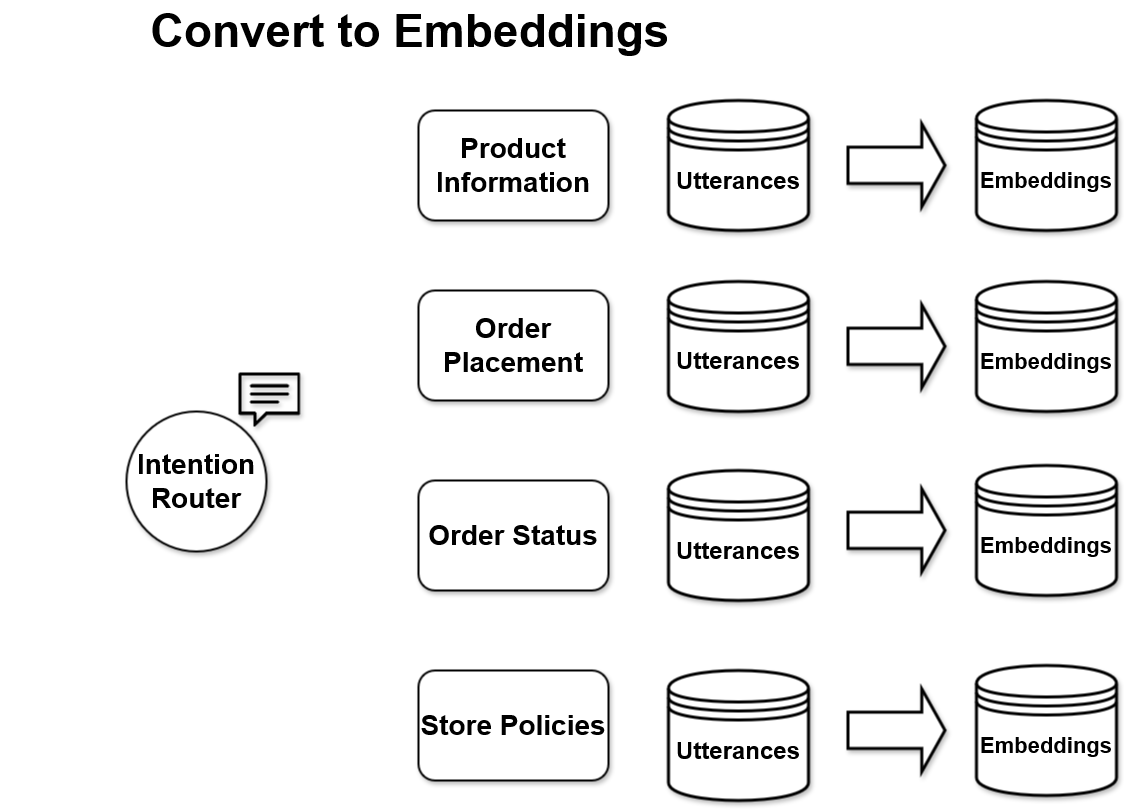

The diagram above was exported from draw.io. Its source (the exported page's mxGraphModel, read from the mxfile embedded in the PNG):
<mxGraphModel dx="3160" dy="1240" grid="1" gridSize="10" guides="1" tooltips="1" connect="1" arrows="1" fold="1" page="1" pageScale="1" pageWidth="827" pageHeight="1169" math="0" shadow="0">
  <root>
    <mxCell id="0" />
    <mxCell id="1" parent="0" />
    <mxCell id="UJHDFL3IelzPmZiAoCVi-99" value="" style="ellipse;whiteSpace=wrap;html=1;aspect=fixed;strokeWidth=2;shadow=1;" vertex="1" parent="1">
      <mxGeometry x="-280" y="1191" width="140" height="140" as="geometry" />
    </mxCell>
    <mxCell id="UJHDFL3IelzPmZiAoCVi-100" value="" style="shape=image;verticalLabelPosition=bottom;labelBackgroundColor=default;verticalAlign=top;aspect=fixed;imageAspect=0;image=data:image/png,(base64 omitted: 5160 chars);shadow=1;" vertex="1" parent="1">
      <mxGeometry x="-168" y="1148" width="62" height="62" as="geometry" />
    </mxCell>
    <mxCell id="UJHDFL3IelzPmZiAoCVi-101" value="&lt;font size=&quot;1&quot;&gt;&lt;b style=&quot;font-size: 28px;&quot;&gt;Intention Router&lt;/b&gt;&lt;/font&gt;" style="text;html=1;align=center;verticalAlign=middle;whiteSpace=wrap;rounded=0;" vertex="1" parent="1">
      <mxGeometry x="-270" y="1231" width="120" height="60" as="geometry" />
    </mxCell>
    <mxCell id="UJHDFL3IelzPmZiAoCVi-102" value="&lt;b&gt;&lt;font style=&quot;font-size: 28px;&quot;&gt;Product Information&lt;/font&gt;&lt;/b&gt;" style="rounded=1;whiteSpace=wrap;html=1;shadow=1;strokeWidth=2;" vertex="1" parent="1">
      <mxGeometry x="12" y="890" width="190" height="110" as="geometry" />
    </mxCell>
    <mxCell id="UJHDFL3IelzPmZiAoCVi-103" value="&lt;b&gt;&lt;font style=&quot;font-size: 28px;&quot;&gt;Order Placement&lt;br&gt;&lt;/font&gt;&lt;/b&gt;" style="rounded=1;whiteSpace=wrap;html=1;shadow=1;strokeWidth=2;" vertex="1" parent="1">
      <mxGeometry x="12" y="1070" width="190" height="110" as="geometry" />
    </mxCell>
    <mxCell id="UJHDFL3IelzPmZiAoCVi-104" value="&lt;b&gt;&lt;font style=&quot;font-size: 28px;&quot;&gt;Order Status&lt;br&gt;&lt;/font&gt;&lt;/b&gt;" style="rounded=1;whiteSpace=wrap;html=1;shadow=1;strokeWidth=2;" vertex="1" parent="1">
      <mxGeometry x="12" y="1260" width="190" height="110" as="geometry" />
    </mxCell>
    <mxCell id="UJHDFL3IelzPmZiAoCVi-105" value="&lt;b&gt;&lt;font style=&quot;font-size: 28px;&quot;&gt;Store Policies&lt;br&gt;&lt;/font&gt;&lt;/b&gt;" style="rounded=1;whiteSpace=wrap;html=1;shadow=1;strokeWidth=2;" vertex="1" parent="1">
      <mxGeometry x="12" y="1450" width="190" height="110" as="geometry" />
    </mxCell>
    <mxCell id="UJHDFL3IelzPmZiAoCVi-106" value="" style="shape=datastore;whiteSpace=wrap;html=1;gradientColor=none;shadow=1;strokeWidth=3;" vertex="1" parent="1">
      <mxGeometry x="262" y="880" width="140" height="130" as="geometry" />
    </mxCell>
    <mxCell id="UJHDFL3IelzPmZiAoCVi-107" value="" style="shape=datastore;whiteSpace=wrap;html=1;gradientColor=none;shadow=1;strokeWidth=3;" vertex="1" parent="1">
      <mxGeometry x="262" y="1061" width="140" height="130" as="geometry" />
    </mxCell>
    <mxCell id="UJHDFL3IelzPmZiAoCVi-108" value="" style="shape=datastore;whiteSpace=wrap;html=1;gradientColor=none;shadow=1;strokeWidth=3;" vertex="1" parent="1">
      <mxGeometry x="262" y="1250" width="140" height="130" as="geometry" />
    </mxCell>
    <mxCell id="UJHDFL3IelzPmZiAoCVi-109" value="" style="shape=datastore;whiteSpace=wrap;html=1;gradientColor=none;shadow=1;strokeWidth=3;" vertex="1" parent="1">
      <mxGeometry x="262" y="1450" width="140" height="130" as="geometry" />
    </mxCell>
    <mxCell id="UJHDFL3IelzPmZiAoCVi-110" value="&lt;font size=&quot;1&quot;&gt;&lt;b style=&quot;font-size: 24px;&quot;&gt;Utterances&lt;/b&gt;&lt;/font&gt;" style="text;html=1;align=center;verticalAlign=middle;whiteSpace=wrap;rounded=0;" vertex="1" parent="1">
      <mxGeometry x="262" y="1270" width="140" height="120" as="geometry" />
    </mxCell>
    <mxCell id="UJHDFL3IelzPmZiAoCVi-111" value="&lt;font size=&quot;1&quot;&gt;&lt;b style=&quot;font-size: 24px;&quot;&gt;Utterances&lt;/b&gt;&lt;/font&gt;" style="text;html=1;align=center;verticalAlign=middle;whiteSpace=wrap;rounded=0;" vertex="1" parent="1">
      <mxGeometry x="262" y="1470" width="140" height="120" as="geometry" />
    </mxCell>
    <mxCell id="UJHDFL3IelzPmZiAoCVi-112" value="&lt;font size=&quot;1&quot;&gt;&lt;b style=&quot;font-size: 24px;&quot;&gt;Utterances&lt;/b&gt;&lt;/font&gt;" style="text;html=1;align=center;verticalAlign=middle;whiteSpace=wrap;rounded=0;" vertex="1" parent="1">
      <mxGeometry x="262" y="1080" width="140" height="120" as="geometry" />
    </mxCell>
    <mxCell id="UJHDFL3IelzPmZiAoCVi-113" value="&lt;font size=&quot;1&quot;&gt;&lt;b style=&quot;font-size: 24px;&quot;&gt;Utterances&lt;/b&gt;&lt;/font&gt;" style="text;html=1;align=center;verticalAlign=middle;whiteSpace=wrap;rounded=0;" vertex="1" parent="1">
      <mxGeometry x="262" y="900" width="140" height="120" as="geometry" />
    </mxCell>
    <mxCell id="UJHDFL3IelzPmZiAoCVi-116" value="&lt;font style=&quot;font-size: 46px;&quot;&gt;&lt;b&gt;Convert to Embeddings&lt;/b&gt;&lt;b&gt;&lt;br&gt;&lt;/b&gt;&lt;/font&gt;" style="text;html=1;align=center;verticalAlign=middle;whiteSpace=wrap;rounded=0;" vertex="1" parent="1">
      <mxGeometry x="-406" y="780" width="820" height="60" as="geometry" />
    </mxCell>
    <mxCell id="UJHDFL3IelzPmZiAoCVi-118" value="" style="shape=flexArrow;endArrow=classic;html=1;rounded=0;endWidth=43.57142857142858;endSize=6.739285714285715;width=34.285714285714285;strokeWidth=3;shadow=1;fillColor=default;" edge="1" parent="1">
      <mxGeometry width="50" height="50" relative="1" as="geometry">
        <mxPoint x="440" y="944.82" as="sourcePoint" />
        <mxPoint x="540" y="944.82" as="targetPoint" />
      </mxGeometry>
    </mxCell>
    <mxCell id="UJHDFL3IelzPmZiAoCVi-120" value="" style="shape=datastore;whiteSpace=wrap;html=1;gradientColor=none;shadow=1;strokeWidth=3;" vertex="1" parent="1">
      <mxGeometry x="570" y="880" width="140" height="130" as="geometry" />
    </mxCell>
    <mxCell id="UJHDFL3IelzPmZiAoCVi-121" value="&lt;font size=&quot;1&quot;&gt;&lt;b style=&quot;font-size: 22px;&quot;&gt;Embeddings&lt;/b&gt;&lt;/font&gt;" style="text;html=1;align=center;verticalAlign=middle;whiteSpace=wrap;rounded=0;" vertex="1" parent="1">
      <mxGeometry x="570" y="900" width="140" height="120" as="geometry" />
    </mxCell>
    <mxCell id="UJHDFL3IelzPmZiAoCVi-122" value="" style="shape=flexArrow;endArrow=classic;html=1;rounded=0;endWidth=43.57142857142858;endSize=6.739285714285715;width=34.285714285714285;strokeWidth=3;shadow=1;fillColor=default;" edge="1" parent="1">
      <mxGeometry width="50" height="50" relative="1" as="geometry">
        <mxPoint x="440" y="1125.8200000000002" as="sourcePoint" />
        <mxPoint x="540" y="1125.8200000000002" as="targetPoint" />
      </mxGeometry>
    </mxCell>
    <mxCell id="UJHDFL3IelzPmZiAoCVi-123" value="" style="shape=datastore;whiteSpace=wrap;html=1;gradientColor=none;shadow=1;strokeWidth=3;" vertex="1" parent="1">
      <mxGeometry x="570" y="1061" width="140" height="130" as="geometry" />
    </mxCell>
    <mxCell id="UJHDFL3IelzPmZiAoCVi-124" value="&lt;font size=&quot;1&quot;&gt;&lt;b style=&quot;font-size: 22px;&quot;&gt;Embeddings&lt;/b&gt;&lt;/font&gt;" style="text;html=1;align=center;verticalAlign=middle;whiteSpace=wrap;rounded=0;" vertex="1" parent="1">
      <mxGeometry x="570" y="1081" width="140" height="120" as="geometry" />
    </mxCell>
    <mxCell id="UJHDFL3IelzPmZiAoCVi-125" value="" style="shape=flexArrow;endArrow=classic;html=1;rounded=0;endWidth=43.57142857142858;endSize=6.739285714285715;width=34.285714285714285;strokeWidth=3;shadow=1;fillColor=default;" edge="1" parent="1">
      <mxGeometry width="50" height="50" relative="1" as="geometry">
        <mxPoint x="440" y="1309.8200000000002" as="sourcePoint" />
        <mxPoint x="540" y="1309.8200000000002" as="targetPoint" />
      </mxGeometry>
    </mxCell>
    <mxCell id="UJHDFL3IelzPmZiAoCVi-126" value="" style="shape=datastore;whiteSpace=wrap;html=1;gradientColor=none;shadow=1;strokeWidth=3;" vertex="1" parent="1">
      <mxGeometry x="570" y="1245" width="140" height="130" as="geometry" />
    </mxCell>
    <mxCell id="UJHDFL3IelzPmZiAoCVi-127" value="&lt;font size=&quot;1&quot;&gt;&lt;b style=&quot;font-size: 22px;&quot;&gt;Embeddings&lt;/b&gt;&lt;/font&gt;" style="text;html=1;align=center;verticalAlign=middle;whiteSpace=wrap;rounded=0;" vertex="1" parent="1">
      <mxGeometry x="570" y="1265" width="140" height="120" as="geometry" />
    </mxCell>
    <mxCell id="UJHDFL3IelzPmZiAoCVi-128" value="" style="shape=flexArrow;endArrow=classic;html=1;rounded=0;endWidth=43.57142857142858;endSize=6.739285714285715;width=34.285714285714285;strokeWidth=3;shadow=1;fillColor=default;" edge="1" parent="1">
      <mxGeometry width="50" height="50" relative="1" as="geometry">
        <mxPoint x="440" y="1509.8200000000002" as="sourcePoint" />
        <mxPoint x="540" y="1509.8200000000002" as="targetPoint" />
      </mxGeometry>
    </mxCell>
    <mxCell id="UJHDFL3IelzPmZiAoCVi-129" value="" style="shape=datastore;whiteSpace=wrap;html=1;gradientColor=none;shadow=1;strokeWidth=3;" vertex="1" parent="1">
      <mxGeometry x="570" y="1445" width="140" height="130" as="geometry" />
    </mxCell>
    <mxCell id="UJHDFL3IelzPmZiAoCVi-130" value="&lt;font size=&quot;1&quot;&gt;&lt;b style=&quot;font-size: 22px;&quot;&gt;Embeddings&lt;/b&gt;&lt;/font&gt;" style="text;html=1;align=center;verticalAlign=middle;whiteSpace=wrap;rounded=0;" vertex="1" parent="1">
      <mxGeometry x="570" y="1465" width="140" height="120" as="geometry" />
    </mxCell>
  </root>
</mxGraphModel>